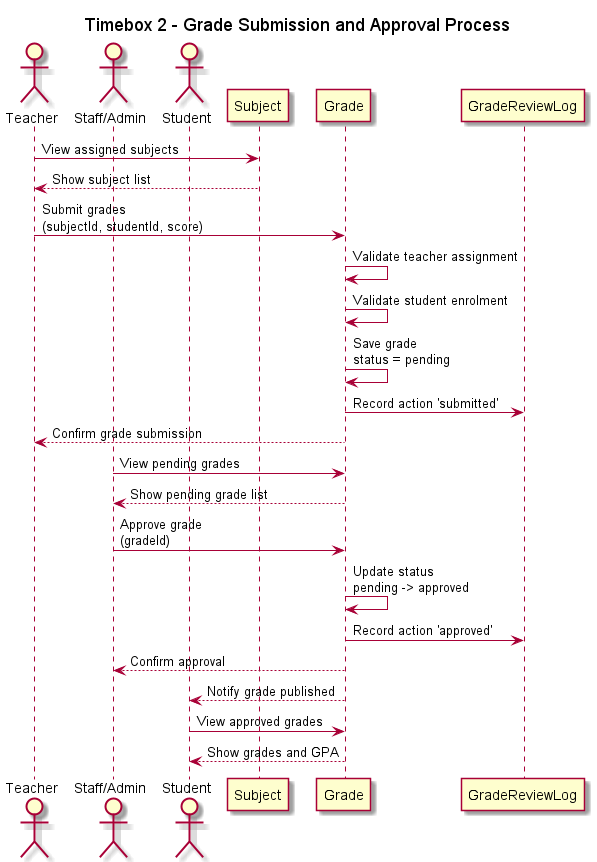

The diagram above was rendered by PlantUML. Its source (embedded in the PNG):
@startuml
title Timebox 2 - Grade Submission and Approval Process

actor Teacher
actor Staff as "Staff/Admin"
actor Student

participant "Subject" as Subject
participant "Grade" as Grade
participant "GradeReviewLog" as GradeLog

Teacher -> Subject: View assigned subjects
Subject --> Teacher: Show subject list

Teacher -> Grade: Submit grades\n(subjectId, studentId, score)
Grade -> Grade: Validate teacher assignment
Grade -> Grade: Validate student enrolment
Grade -> Grade: Save grade\nstatus = pending
Grade -> GradeLog: Record action 'submitted'
Grade --> Teacher: Confirm grade submission

Staff -> Grade: View pending grades
Grade --> Staff: Show pending grade list

Staff -> Grade: Approve grade\n(gradeId)
Grade -> Grade: Update status\npending -> approved
Grade -> GradeLog: Record action 'approved'
Grade --> Staff: Confirm approval

Grade --> Student: Notify grade published

Student -> Grade: View approved grades
Grade --> Student: Show grades and GPA

@enduml